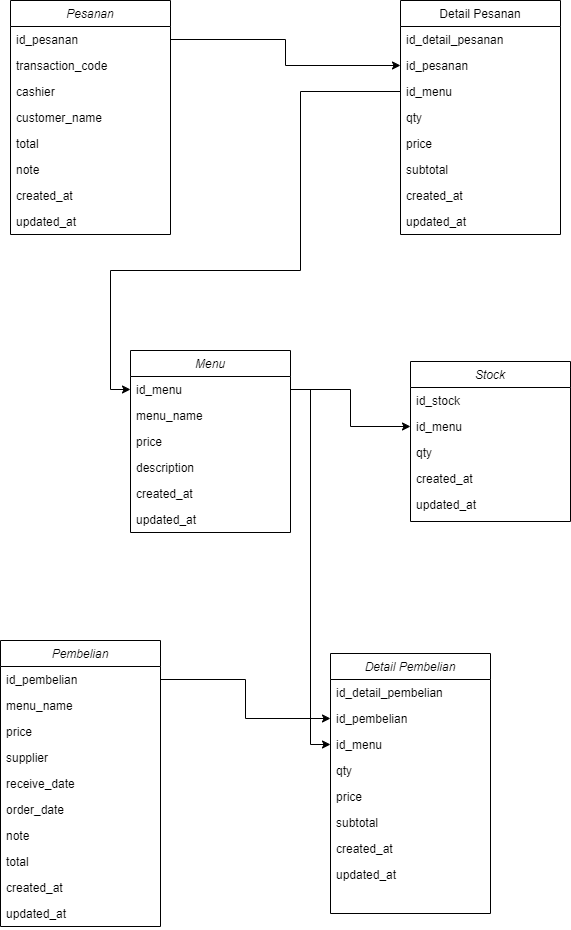

The diagram above was exported from draw.io. Its source (the exported page's mxGraphModel, read from the mxfile embedded in the PNG):
<mxGraphModel dx="1370" dy="798" grid="1" gridSize="10" guides="1" tooltips="1" connect="1" arrows="1" fold="1" page="1" pageScale="1" pageWidth="827" pageHeight="1169" math="0" shadow="0">
  <root>
    <mxCell id="WIyWlLk6GJQsqaUBKTNV-0" />
    <mxCell id="WIyWlLk6GJQsqaUBKTNV-1" parent="WIyWlLk6GJQsqaUBKTNV-0" />
    <mxCell id="zkfFHV4jXpPFQw0GAbJ--0" value="Pesanan" style="swimlane;fontStyle=2;align=center;verticalAlign=top;childLayout=stackLayout;horizontal=1;startSize=26;horizontalStack=0;resizeParent=1;resizeLast=0;collapsible=1;marginBottom=0;rounded=0;shadow=0;strokeWidth=1;" parent="WIyWlLk6GJQsqaUBKTNV-1" vertex="1">
      <mxGeometry x="60" y="50" width="160" height="234" as="geometry">
        <mxRectangle x="230" y="140" width="160" height="26" as="alternateBounds" />
      </mxGeometry>
    </mxCell>
    <mxCell id="zkfFHV4jXpPFQw0GAbJ--1" value="id_pesanan" style="text;align=left;verticalAlign=top;spacingLeft=4;spacingRight=4;overflow=hidden;rotatable=0;points=[[0,0.5],[1,0.5]];portConstraint=eastwest;" parent="zkfFHV4jXpPFQw0GAbJ--0" vertex="1">
      <mxGeometry y="26" width="160" height="26" as="geometry" />
    </mxCell>
    <mxCell id="zkfFHV4jXpPFQw0GAbJ--2" value="transaction_code" style="text;align=left;verticalAlign=top;spacingLeft=4;spacingRight=4;overflow=hidden;rotatable=0;points=[[0,0.5],[1,0.5]];portConstraint=eastwest;rounded=0;shadow=0;html=0;" parent="zkfFHV4jXpPFQw0GAbJ--0" vertex="1">
      <mxGeometry y="52" width="160" height="26" as="geometry" />
    </mxCell>
    <mxCell id="zkfFHV4jXpPFQw0GAbJ--3" value="cashier" style="text;align=left;verticalAlign=top;spacingLeft=4;spacingRight=4;overflow=hidden;rotatable=0;points=[[0,0.5],[1,0.5]];portConstraint=eastwest;rounded=0;shadow=0;html=0;" parent="zkfFHV4jXpPFQw0GAbJ--0" vertex="1">
      <mxGeometry y="78" width="160" height="26" as="geometry" />
    </mxCell>
    <mxCell id="ISCLRVwNbfpLfHn9TI0I-0" value="customer_name" style="text;align=left;verticalAlign=top;spacingLeft=4;spacingRight=4;overflow=hidden;rotatable=0;points=[[0,0.5],[1,0.5]];portConstraint=eastwest;rounded=0;shadow=0;html=0;" vertex="1" parent="zkfFHV4jXpPFQw0GAbJ--0">
      <mxGeometry y="104" width="160" height="26" as="geometry" />
    </mxCell>
    <mxCell id="ISCLRVwNbfpLfHn9TI0I-1" value="total" style="text;align=left;verticalAlign=top;spacingLeft=4;spacingRight=4;overflow=hidden;rotatable=0;points=[[0,0.5],[1,0.5]];portConstraint=eastwest;rounded=0;shadow=0;html=0;" vertex="1" parent="zkfFHV4jXpPFQw0GAbJ--0">
      <mxGeometry y="130" width="160" height="26" as="geometry" />
    </mxCell>
    <mxCell id="ISCLRVwNbfpLfHn9TI0I-2" value="note" style="text;align=left;verticalAlign=top;spacingLeft=4;spacingRight=4;overflow=hidden;rotatable=0;points=[[0,0.5],[1,0.5]];portConstraint=eastwest;rounded=0;shadow=0;html=0;" vertex="1" parent="zkfFHV4jXpPFQw0GAbJ--0">
      <mxGeometry y="156" width="160" height="26" as="geometry" />
    </mxCell>
    <mxCell id="ISCLRVwNbfpLfHn9TI0I-3" value="created_at" style="text;align=left;verticalAlign=top;spacingLeft=4;spacingRight=4;overflow=hidden;rotatable=0;points=[[0,0.5],[1,0.5]];portConstraint=eastwest;rounded=0;shadow=0;html=0;" vertex="1" parent="zkfFHV4jXpPFQw0GAbJ--0">
      <mxGeometry y="182" width="160" height="26" as="geometry" />
    </mxCell>
    <mxCell id="ISCLRVwNbfpLfHn9TI0I-4" value="updated_at" style="text;align=left;verticalAlign=top;spacingLeft=4;spacingRight=4;overflow=hidden;rotatable=0;points=[[0,0.5],[1,0.5]];portConstraint=eastwest;rounded=0;shadow=0;html=0;" vertex="1" parent="zkfFHV4jXpPFQw0GAbJ--0">
      <mxGeometry y="208" width="160" height="26" as="geometry" />
    </mxCell>
    <mxCell id="zkfFHV4jXpPFQw0GAbJ--17" value="Detail Pesanan" style="swimlane;fontStyle=0;align=center;verticalAlign=top;childLayout=stackLayout;horizontal=1;startSize=26;horizontalStack=0;resizeParent=1;resizeLast=0;collapsible=1;marginBottom=0;rounded=0;shadow=0;strokeWidth=1;" parent="WIyWlLk6GJQsqaUBKTNV-1" vertex="1">
      <mxGeometry x="450" y="50" width="160" height="234" as="geometry">
        <mxRectangle x="550" y="140" width="160" height="26" as="alternateBounds" />
      </mxGeometry>
    </mxCell>
    <mxCell id="zkfFHV4jXpPFQw0GAbJ--18" value="id_detail_pesanan" style="text;align=left;verticalAlign=top;spacingLeft=4;spacingRight=4;overflow=hidden;rotatable=0;points=[[0,0.5],[1,0.5]];portConstraint=eastwest;" parent="zkfFHV4jXpPFQw0GAbJ--17" vertex="1">
      <mxGeometry y="26" width="160" height="26" as="geometry" />
    </mxCell>
    <mxCell id="zkfFHV4jXpPFQw0GAbJ--19" value="id_pesanan" style="text;align=left;verticalAlign=top;spacingLeft=4;spacingRight=4;overflow=hidden;rotatable=0;points=[[0,0.5],[1,0.5]];portConstraint=eastwest;rounded=0;shadow=0;html=0;" parent="zkfFHV4jXpPFQw0GAbJ--17" vertex="1">
      <mxGeometry y="52" width="160" height="26" as="geometry" />
    </mxCell>
    <mxCell id="zkfFHV4jXpPFQw0GAbJ--20" value="id_menu" style="text;align=left;verticalAlign=top;spacingLeft=4;spacingRight=4;overflow=hidden;rotatable=0;points=[[0,0.5],[1,0.5]];portConstraint=eastwest;rounded=0;shadow=0;html=0;" parent="zkfFHV4jXpPFQw0GAbJ--17" vertex="1">
      <mxGeometry y="78" width="160" height="26" as="geometry" />
    </mxCell>
    <mxCell id="zkfFHV4jXpPFQw0GAbJ--21" value="qty" style="text;align=left;verticalAlign=top;spacingLeft=4;spacingRight=4;overflow=hidden;rotatable=0;points=[[0,0.5],[1,0.5]];portConstraint=eastwest;rounded=0;shadow=0;html=0;" parent="zkfFHV4jXpPFQw0GAbJ--17" vertex="1">
      <mxGeometry y="104" width="160" height="26" as="geometry" />
    </mxCell>
    <mxCell id="zkfFHV4jXpPFQw0GAbJ--22" value="price" style="text;align=left;verticalAlign=top;spacingLeft=4;spacingRight=4;overflow=hidden;rotatable=0;points=[[0,0.5],[1,0.5]];portConstraint=eastwest;rounded=0;shadow=0;html=0;" parent="zkfFHV4jXpPFQw0GAbJ--17" vertex="1">
      <mxGeometry y="130" width="160" height="26" as="geometry" />
    </mxCell>
    <mxCell id="ISCLRVwNbfpLfHn9TI0I-7" value="subtotal" style="text;align=left;verticalAlign=top;spacingLeft=4;spacingRight=4;overflow=hidden;rotatable=0;points=[[0,0.5],[1,0.5]];portConstraint=eastwest;rounded=0;shadow=0;html=0;" vertex="1" parent="zkfFHV4jXpPFQw0GAbJ--17">
      <mxGeometry y="156" width="160" height="26" as="geometry" />
    </mxCell>
    <mxCell id="ISCLRVwNbfpLfHn9TI0I-8" value="created_at" style="text;align=left;verticalAlign=top;spacingLeft=4;spacingRight=4;overflow=hidden;rotatable=0;points=[[0,0.5],[1,0.5]];portConstraint=eastwest;rounded=0;shadow=0;html=0;" vertex="1" parent="zkfFHV4jXpPFQw0GAbJ--17">
      <mxGeometry y="182" width="160" height="26" as="geometry" />
    </mxCell>
    <mxCell id="ISCLRVwNbfpLfHn9TI0I-37" value="updated_at" style="text;align=left;verticalAlign=top;spacingLeft=4;spacingRight=4;overflow=hidden;rotatable=0;points=[[0,0.5],[1,0.5]];portConstraint=eastwest;rounded=0;shadow=0;html=0;" vertex="1" parent="zkfFHV4jXpPFQw0GAbJ--17">
      <mxGeometry y="208" width="160" height="26" as="geometry" />
    </mxCell>
    <mxCell id="ISCLRVwNbfpLfHn9TI0I-10" value="Menu" style="swimlane;fontStyle=2;align=center;verticalAlign=top;childLayout=stackLayout;horizontal=1;startSize=26;horizontalStack=0;resizeParent=1;resizeLast=0;collapsible=1;marginBottom=0;rounded=0;shadow=0;strokeWidth=1;" vertex="1" parent="WIyWlLk6GJQsqaUBKTNV-1">
      <mxGeometry x="180" y="400" width="160" height="182" as="geometry">
        <mxRectangle x="230" y="140" width="160" height="26" as="alternateBounds" />
      </mxGeometry>
    </mxCell>
    <mxCell id="ISCLRVwNbfpLfHn9TI0I-11" value="id_menu" style="text;align=left;verticalAlign=top;spacingLeft=4;spacingRight=4;overflow=hidden;rotatable=0;points=[[0,0.5],[1,0.5]];portConstraint=eastwest;" vertex="1" parent="ISCLRVwNbfpLfHn9TI0I-10">
      <mxGeometry y="26" width="160" height="26" as="geometry" />
    </mxCell>
    <mxCell id="ISCLRVwNbfpLfHn9TI0I-12" value="menu_name" style="text;align=left;verticalAlign=top;spacingLeft=4;spacingRight=4;overflow=hidden;rotatable=0;points=[[0,0.5],[1,0.5]];portConstraint=eastwest;rounded=0;shadow=0;html=0;" vertex="1" parent="ISCLRVwNbfpLfHn9TI0I-10">
      <mxGeometry y="52" width="160" height="26" as="geometry" />
    </mxCell>
    <mxCell id="ISCLRVwNbfpLfHn9TI0I-13" value="price" style="text;align=left;verticalAlign=top;spacingLeft=4;spacingRight=4;overflow=hidden;rotatable=0;points=[[0,0.5],[1,0.5]];portConstraint=eastwest;rounded=0;shadow=0;html=0;" vertex="1" parent="ISCLRVwNbfpLfHn9TI0I-10">
      <mxGeometry y="78" width="160" height="26" as="geometry" />
    </mxCell>
    <mxCell id="ISCLRVwNbfpLfHn9TI0I-17" value="description" style="text;align=left;verticalAlign=top;spacingLeft=4;spacingRight=4;overflow=hidden;rotatable=0;points=[[0,0.5],[1,0.5]];portConstraint=eastwest;rounded=0;shadow=0;html=0;" vertex="1" parent="ISCLRVwNbfpLfHn9TI0I-10">
      <mxGeometry y="104" width="160" height="26" as="geometry" />
    </mxCell>
    <mxCell id="ISCLRVwNbfpLfHn9TI0I-18" value="created_at" style="text;align=left;verticalAlign=top;spacingLeft=4;spacingRight=4;overflow=hidden;rotatable=0;points=[[0,0.5],[1,0.5]];portConstraint=eastwest;rounded=0;shadow=0;html=0;" vertex="1" parent="ISCLRVwNbfpLfHn9TI0I-10">
      <mxGeometry y="130" width="160" height="26" as="geometry" />
    </mxCell>
    <mxCell id="ISCLRVwNbfpLfHn9TI0I-39" value="updated_at" style="text;align=left;verticalAlign=top;spacingLeft=4;spacingRight=4;overflow=hidden;rotatable=0;points=[[0,0.5],[1,0.5]];portConstraint=eastwest;rounded=0;shadow=0;html=0;" vertex="1" parent="ISCLRVwNbfpLfHn9TI0I-10">
      <mxGeometry y="156" width="160" height="26" as="geometry" />
    </mxCell>
    <mxCell id="ISCLRVwNbfpLfHn9TI0I-19" value="Stock" style="swimlane;fontStyle=2;align=center;verticalAlign=top;childLayout=stackLayout;horizontal=1;startSize=26;horizontalStack=0;resizeParent=1;resizeLast=0;collapsible=1;marginBottom=0;rounded=0;shadow=0;strokeWidth=1;" vertex="1" parent="WIyWlLk6GJQsqaUBKTNV-1">
      <mxGeometry x="460" y="411" width="160" height="160" as="geometry">
        <mxRectangle x="230" y="140" width="160" height="26" as="alternateBounds" />
      </mxGeometry>
    </mxCell>
    <mxCell id="ISCLRVwNbfpLfHn9TI0I-20" value="id_stock" style="text;align=left;verticalAlign=top;spacingLeft=4;spacingRight=4;overflow=hidden;rotatable=0;points=[[0,0.5],[1,0.5]];portConstraint=eastwest;" vertex="1" parent="ISCLRVwNbfpLfHn9TI0I-19">
      <mxGeometry y="26" width="160" height="26" as="geometry" />
    </mxCell>
    <mxCell id="ISCLRVwNbfpLfHn9TI0I-21" value="id_menu" style="text;align=left;verticalAlign=top;spacingLeft=4;spacingRight=4;overflow=hidden;rotatable=0;points=[[0,0.5],[1,0.5]];portConstraint=eastwest;rounded=0;shadow=0;html=0;" vertex="1" parent="ISCLRVwNbfpLfHn9TI0I-19">
      <mxGeometry y="52" width="160" height="26" as="geometry" />
    </mxCell>
    <mxCell id="ISCLRVwNbfpLfHn9TI0I-22" value="qty" style="text;align=left;verticalAlign=top;spacingLeft=4;spacingRight=4;overflow=hidden;rotatable=0;points=[[0,0.5],[1,0.5]];portConstraint=eastwest;rounded=0;shadow=0;html=0;" vertex="1" parent="ISCLRVwNbfpLfHn9TI0I-19">
      <mxGeometry y="78" width="160" height="26" as="geometry" />
    </mxCell>
    <mxCell id="ISCLRVwNbfpLfHn9TI0I-26" value="created_at" style="text;align=left;verticalAlign=top;spacingLeft=4;spacingRight=4;overflow=hidden;rotatable=0;points=[[0,0.5],[1,0.5]];portConstraint=eastwest;rounded=0;shadow=0;html=0;" vertex="1" parent="ISCLRVwNbfpLfHn9TI0I-19">
      <mxGeometry y="104" width="160" height="26" as="geometry" />
    </mxCell>
    <mxCell id="ISCLRVwNbfpLfHn9TI0I-27" value="updated_at" style="text;align=left;verticalAlign=top;spacingLeft=4;spacingRight=4;overflow=hidden;rotatable=0;points=[[0,0.5],[1,0.5]];portConstraint=eastwest;rounded=0;shadow=0;html=0;" vertex="1" parent="ISCLRVwNbfpLfHn9TI0I-19">
      <mxGeometry y="130" width="160" height="26" as="geometry" />
    </mxCell>
    <mxCell id="ISCLRVwNbfpLfHn9TI0I-40" style="edgeStyle=orthogonalEdgeStyle;rounded=0;orthogonalLoop=1;jettySize=auto;html=1;exitX=1;exitY=0.5;exitDx=0;exitDy=0;" edge="1" parent="WIyWlLk6GJQsqaUBKTNV-1" source="ISCLRVwNbfpLfHn9TI0I-11" target="ISCLRVwNbfpLfHn9TI0I-21">
      <mxGeometry relative="1" as="geometry" />
    </mxCell>
    <mxCell id="ISCLRVwNbfpLfHn9TI0I-41" style="edgeStyle=orthogonalEdgeStyle;rounded=0;orthogonalLoop=1;jettySize=auto;html=1;entryX=0;entryY=0.5;entryDx=0;entryDy=0;" edge="1" parent="WIyWlLk6GJQsqaUBKTNV-1" source="zkfFHV4jXpPFQw0GAbJ--1" target="zkfFHV4jXpPFQw0GAbJ--19">
      <mxGeometry relative="1" as="geometry" />
    </mxCell>
    <mxCell id="ISCLRVwNbfpLfHn9TI0I-42" style="edgeStyle=orthogonalEdgeStyle;rounded=0;orthogonalLoop=1;jettySize=auto;html=1;entryX=0;entryY=0.5;entryDx=0;entryDy=0;" edge="1" parent="WIyWlLk6GJQsqaUBKTNV-1" source="zkfFHV4jXpPFQw0GAbJ--20" target="ISCLRVwNbfpLfHn9TI0I-11">
      <mxGeometry relative="1" as="geometry">
        <Array as="points">
          <mxPoint x="350" y="141" />
          <mxPoint x="350" y="320" />
          <mxPoint x="160" y="320" />
          <mxPoint x="160" y="439" />
        </Array>
      </mxGeometry>
    </mxCell>
    <mxCell id="ISCLRVwNbfpLfHn9TI0I-43" value="Pembelian" style="swimlane;fontStyle=2;align=center;verticalAlign=top;childLayout=stackLayout;horizontal=1;startSize=26;horizontalStack=0;resizeParent=1;resizeLast=0;collapsible=1;marginBottom=0;rounded=0;shadow=0;strokeWidth=1;" vertex="1" parent="WIyWlLk6GJQsqaUBKTNV-1">
      <mxGeometry x="50" y="690" width="160" height="286" as="geometry">
        <mxRectangle x="230" y="140" width="160" height="26" as="alternateBounds" />
      </mxGeometry>
    </mxCell>
    <mxCell id="ISCLRVwNbfpLfHn9TI0I-44" value="id_pembelian" style="text;align=left;verticalAlign=top;spacingLeft=4;spacingRight=4;overflow=hidden;rotatable=0;points=[[0,0.5],[1,0.5]];portConstraint=eastwest;" vertex="1" parent="ISCLRVwNbfpLfHn9TI0I-43">
      <mxGeometry y="26" width="160" height="26" as="geometry" />
    </mxCell>
    <mxCell id="ISCLRVwNbfpLfHn9TI0I-45" value="menu_name" style="text;align=left;verticalAlign=top;spacingLeft=4;spacingRight=4;overflow=hidden;rotatable=0;points=[[0,0.5],[1,0.5]];portConstraint=eastwest;rounded=0;shadow=0;html=0;" vertex="1" parent="ISCLRVwNbfpLfHn9TI0I-43">
      <mxGeometry y="52" width="160" height="26" as="geometry" />
    </mxCell>
    <mxCell id="ISCLRVwNbfpLfHn9TI0I-46" value="price" style="text;align=left;verticalAlign=top;spacingLeft=4;spacingRight=4;overflow=hidden;rotatable=0;points=[[0,0.5],[1,0.5]];portConstraint=eastwest;rounded=0;shadow=0;html=0;" vertex="1" parent="ISCLRVwNbfpLfHn9TI0I-43">
      <mxGeometry y="78" width="160" height="26" as="geometry" />
    </mxCell>
    <mxCell id="ISCLRVwNbfpLfHn9TI0I-47" value="supplier" style="text;align=left;verticalAlign=top;spacingLeft=4;spacingRight=4;overflow=hidden;rotatable=0;points=[[0,0.5],[1,0.5]];portConstraint=eastwest;rounded=0;shadow=0;html=0;" vertex="1" parent="ISCLRVwNbfpLfHn9TI0I-43">
      <mxGeometry y="104" width="160" height="26" as="geometry" />
    </mxCell>
    <mxCell id="ISCLRVwNbfpLfHn9TI0I-48" value="receive_date" style="text;align=left;verticalAlign=top;spacingLeft=4;spacingRight=4;overflow=hidden;rotatable=0;points=[[0,0.5],[1,0.5]];portConstraint=eastwest;rounded=0;shadow=0;html=0;" vertex="1" parent="ISCLRVwNbfpLfHn9TI0I-43">
      <mxGeometry y="130" width="160" height="26" as="geometry" />
    </mxCell>
    <mxCell id="ISCLRVwNbfpLfHn9TI0I-49" value="order_date" style="text;align=left;verticalAlign=top;spacingLeft=4;spacingRight=4;overflow=hidden;rotatable=0;points=[[0,0.5],[1,0.5]];portConstraint=eastwest;rounded=0;shadow=0;html=0;" vertex="1" parent="ISCLRVwNbfpLfHn9TI0I-43">
      <mxGeometry y="156" width="160" height="26" as="geometry" />
    </mxCell>
    <mxCell id="ISCLRVwNbfpLfHn9TI0I-50" value="note" style="text;align=left;verticalAlign=top;spacingLeft=4;spacingRight=4;overflow=hidden;rotatable=0;points=[[0,0.5],[1,0.5]];portConstraint=eastwest;rounded=0;shadow=0;html=0;" vertex="1" parent="ISCLRVwNbfpLfHn9TI0I-43">
      <mxGeometry y="182" width="160" height="26" as="geometry" />
    </mxCell>
    <mxCell id="ISCLRVwNbfpLfHn9TI0I-51" value="total" style="text;align=left;verticalAlign=top;spacingLeft=4;spacingRight=4;overflow=hidden;rotatable=0;points=[[0,0.5],[1,0.5]];portConstraint=eastwest;rounded=0;shadow=0;html=0;" vertex="1" parent="ISCLRVwNbfpLfHn9TI0I-43">
      <mxGeometry y="208" width="160" height="26" as="geometry" />
    </mxCell>
    <mxCell id="ISCLRVwNbfpLfHn9TI0I-52" value="created_at" style="text;align=left;verticalAlign=top;spacingLeft=4;spacingRight=4;overflow=hidden;rotatable=0;points=[[0,0.5],[1,0.5]];portConstraint=eastwest;rounded=0;shadow=0;html=0;" vertex="1" parent="ISCLRVwNbfpLfHn9TI0I-43">
      <mxGeometry y="234" width="160" height="26" as="geometry" />
    </mxCell>
    <mxCell id="ISCLRVwNbfpLfHn9TI0I-63" value="updated_at" style="text;align=left;verticalAlign=top;spacingLeft=4;spacingRight=4;overflow=hidden;rotatable=0;points=[[0,0.5],[1,0.5]];portConstraint=eastwest;rounded=0;shadow=0;html=0;" vertex="1" parent="ISCLRVwNbfpLfHn9TI0I-43">
      <mxGeometry y="260" width="160" height="26" as="geometry" />
    </mxCell>
    <mxCell id="ISCLRVwNbfpLfHn9TI0I-53" value="Detail Pembelian" style="swimlane;fontStyle=2;align=center;verticalAlign=top;childLayout=stackLayout;horizontal=1;startSize=26;horizontalStack=0;resizeParent=1;resizeLast=0;collapsible=1;marginBottom=0;rounded=0;shadow=0;strokeWidth=1;" vertex="1" parent="WIyWlLk6GJQsqaUBKTNV-1">
      <mxGeometry x="380" y="703" width="160" height="260" as="geometry">
        <mxRectangle x="230" y="140" width="160" height="26" as="alternateBounds" />
      </mxGeometry>
    </mxCell>
    <mxCell id="ISCLRVwNbfpLfHn9TI0I-54" value="id_detail_pembelian" style="text;align=left;verticalAlign=top;spacingLeft=4;spacingRight=4;overflow=hidden;rotatable=0;points=[[0,0.5],[1,0.5]];portConstraint=eastwest;" vertex="1" parent="ISCLRVwNbfpLfHn9TI0I-53">
      <mxGeometry y="26" width="160" height="26" as="geometry" />
    </mxCell>
    <mxCell id="ISCLRVwNbfpLfHn9TI0I-55" value="id_pembelian" style="text;align=left;verticalAlign=top;spacingLeft=4;spacingRight=4;overflow=hidden;rotatable=0;points=[[0,0.5],[1,0.5]];portConstraint=eastwest;rounded=0;shadow=0;html=0;" vertex="1" parent="ISCLRVwNbfpLfHn9TI0I-53">
      <mxGeometry y="52" width="160" height="26" as="geometry" />
    </mxCell>
    <mxCell id="ISCLRVwNbfpLfHn9TI0I-56" value="id_menu" style="text;align=left;verticalAlign=top;spacingLeft=4;spacingRight=4;overflow=hidden;rotatable=0;points=[[0,0.5],[1,0.5]];portConstraint=eastwest;rounded=0;shadow=0;html=0;" vertex="1" parent="ISCLRVwNbfpLfHn9TI0I-53">
      <mxGeometry y="78" width="160" height="26" as="geometry" />
    </mxCell>
    <mxCell id="ISCLRVwNbfpLfHn9TI0I-57" value="qty" style="text;align=left;verticalAlign=top;spacingLeft=4;spacingRight=4;overflow=hidden;rotatable=0;points=[[0,0.5],[1,0.5]];portConstraint=eastwest;rounded=0;shadow=0;html=0;" vertex="1" parent="ISCLRVwNbfpLfHn9TI0I-53">
      <mxGeometry y="104" width="160" height="26" as="geometry" />
    </mxCell>
    <mxCell id="ISCLRVwNbfpLfHn9TI0I-58" value="price" style="text;align=left;verticalAlign=top;spacingLeft=4;spacingRight=4;overflow=hidden;rotatable=0;points=[[0,0.5],[1,0.5]];portConstraint=eastwest;rounded=0;shadow=0;html=0;" vertex="1" parent="ISCLRVwNbfpLfHn9TI0I-53">
      <mxGeometry y="130" width="160" height="26" as="geometry" />
    </mxCell>
    <mxCell id="ISCLRVwNbfpLfHn9TI0I-61" value="subtotal" style="text;align=left;verticalAlign=top;spacingLeft=4;spacingRight=4;overflow=hidden;rotatable=0;points=[[0,0.5],[1,0.5]];portConstraint=eastwest;rounded=0;shadow=0;html=0;" vertex="1" parent="ISCLRVwNbfpLfHn9TI0I-53">
      <mxGeometry y="156" width="160" height="26" as="geometry" />
    </mxCell>
    <mxCell id="ISCLRVwNbfpLfHn9TI0I-62" value="created_at" style="text;align=left;verticalAlign=top;spacingLeft=4;spacingRight=4;overflow=hidden;rotatable=0;points=[[0,0.5],[1,0.5]];portConstraint=eastwest;rounded=0;shadow=0;html=0;" vertex="1" parent="ISCLRVwNbfpLfHn9TI0I-53">
      <mxGeometry y="182" width="160" height="26" as="geometry" />
    </mxCell>
    <mxCell id="ISCLRVwNbfpLfHn9TI0I-64" value="updated_at" style="text;align=left;verticalAlign=top;spacingLeft=4;spacingRight=4;overflow=hidden;rotatable=0;points=[[0,0.5],[1,0.5]];portConstraint=eastwest;rounded=0;shadow=0;html=0;" vertex="1" parent="ISCLRVwNbfpLfHn9TI0I-53">
      <mxGeometry y="208" width="160" height="26" as="geometry" />
    </mxCell>
    <mxCell id="ISCLRVwNbfpLfHn9TI0I-65" style="edgeStyle=orthogonalEdgeStyle;rounded=0;orthogonalLoop=1;jettySize=auto;html=1;" edge="1" parent="WIyWlLk6GJQsqaUBKTNV-1" source="ISCLRVwNbfpLfHn9TI0I-44" target="ISCLRVwNbfpLfHn9TI0I-55">
      <mxGeometry relative="1" as="geometry" />
    </mxCell>
    <mxCell id="ISCLRVwNbfpLfHn9TI0I-66" style="edgeStyle=orthogonalEdgeStyle;rounded=0;orthogonalLoop=1;jettySize=auto;html=1;exitX=1;exitY=0.5;exitDx=0;exitDy=0;entryX=0;entryY=0.5;entryDx=0;entryDy=0;" edge="1" parent="WIyWlLk6GJQsqaUBKTNV-1" source="ISCLRVwNbfpLfHn9TI0I-11" target="ISCLRVwNbfpLfHn9TI0I-56">
      <mxGeometry relative="1" as="geometry" />
    </mxCell>
  </root>
</mxGraphModel>